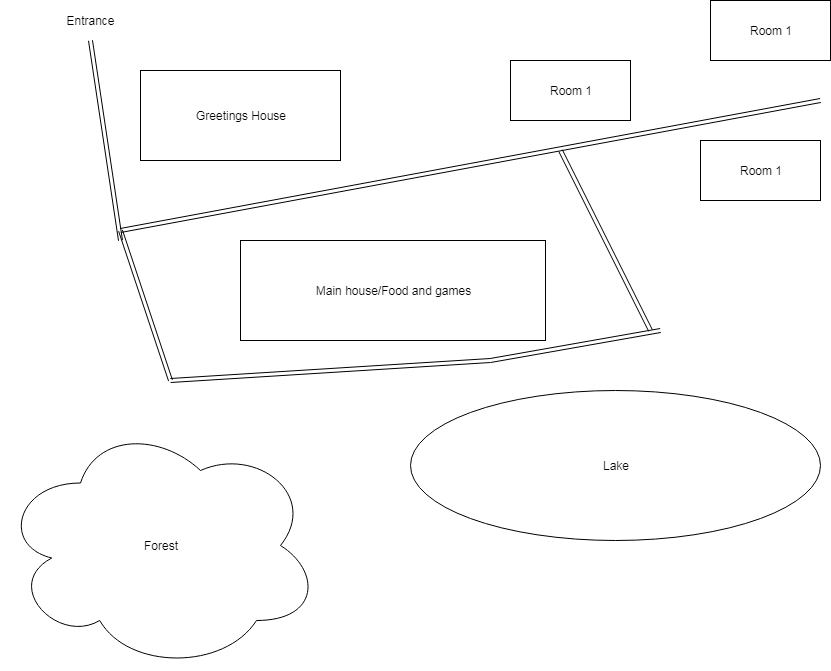

The diagram above was exported from draw.io. Its source (the exported page's mxGraphModel, read from the mxfile embedded in the PNG):
<mxGraphModel dx="1661" dy="462" grid="1" gridSize="10" guides="1" tooltips="1" connect="1" arrows="1" fold="1" page="1" pageScale="1" pageWidth="827" pageHeight="1169" math="0" shadow="0">
  <root>
    <mxCell id="0" />
    <mxCell id="1" parent="0" />
    <mxCell id="Ng7zj9fzsWEl7zu8Bb4a-3" value="Lake&lt;br&gt;" style="ellipse;whiteSpace=wrap;html=1;" vertex="1" parent="1">
      <mxGeometry x="390" y="410" width="410" height="150" as="geometry" />
    </mxCell>
    <mxCell id="Ng7zj9fzsWEl7zu8Bb4a-5" value="Entrance" style="text;html=1;strokeColor=none;fillColor=none;align=center;verticalAlign=middle;whiteSpace=wrap;rounded=0;" vertex="1" parent="1">
      <mxGeometry x="50" y="30" width="40" height="20" as="geometry" />
    </mxCell>
    <mxCell id="Ng7zj9fzsWEl7zu8Bb4a-7" value="" style="shape=link;html=1;" edge="1" parent="1">
      <mxGeometry width="50" height="50" relative="1" as="geometry">
        <mxPoint x="100" y="260" as="sourcePoint" />
        <mxPoint x="70" y="60" as="targetPoint" />
      </mxGeometry>
    </mxCell>
    <mxCell id="Ng7zj9fzsWEl7zu8Bb4a-8" value="Greetings House" style="rounded=0;whiteSpace=wrap;html=1;" vertex="1" parent="1">
      <mxGeometry x="120" y="90" width="200" height="90" as="geometry" />
    </mxCell>
    <mxCell id="Ng7zj9fzsWEl7zu8Bb4a-10" value="Main house/Food and games" style="rounded=0;whiteSpace=wrap;html=1;" vertex="1" parent="1">
      <mxGeometry x="220" y="260" width="305" height="100" as="geometry" />
    </mxCell>
    <mxCell id="Ng7zj9fzsWEl7zu8Bb4a-11" value="Room 1" style="rounded=0;whiteSpace=wrap;html=1;" vertex="1" parent="1">
      <mxGeometry x="690" y="20" width="120" height="60" as="geometry" />
    </mxCell>
    <mxCell id="Ng7zj9fzsWEl7zu8Bb4a-12" value="Room 1" style="rounded=0;whiteSpace=wrap;html=1;" vertex="1" parent="1">
      <mxGeometry x="490" y="80" width="120" height="60" as="geometry" />
    </mxCell>
    <mxCell id="Ng7zj9fzsWEl7zu8Bb4a-13" value="Room 1" style="rounded=0;whiteSpace=wrap;html=1;" vertex="1" parent="1">
      <mxGeometry x="680" y="160" width="120" height="60" as="geometry" />
    </mxCell>
    <mxCell id="Ng7zj9fzsWEl7zu8Bb4a-14" value="" style="shape=link;html=1;" edge="1" parent="1">
      <mxGeometry width="50" height="50" relative="1" as="geometry">
        <mxPoint x="800" y="120" as="sourcePoint" />
        <mxPoint x="100" y="250" as="targetPoint" />
      </mxGeometry>
    </mxCell>
    <mxCell id="Ng7zj9fzsWEl7zu8Bb4a-15" value="" style="shape=link;html=1;" edge="1" parent="1">
      <mxGeometry width="50" height="50" relative="1" as="geometry">
        <mxPoint x="150" y="400" as="sourcePoint" />
        <mxPoint x="470" y="380" as="targetPoint" />
      </mxGeometry>
    </mxCell>
    <mxCell id="Ng7zj9fzsWEl7zu8Bb4a-16" value="" style="shape=link;html=1;" edge="1" parent="1">
      <mxGeometry width="50" height="50" relative="1" as="geometry">
        <mxPoint x="100" y="250" as="sourcePoint" />
        <mxPoint x="150" y="400" as="targetPoint" />
      </mxGeometry>
    </mxCell>
    <mxCell id="Ng7zj9fzsWEl7zu8Bb4a-17" value="" style="shape=link;html=1;" edge="1" parent="1">
      <mxGeometry width="50" height="50" relative="1" as="geometry">
        <mxPoint x="470" y="380" as="sourcePoint" />
        <mxPoint x="640" y="350" as="targetPoint" />
      </mxGeometry>
    </mxCell>
    <mxCell id="Ng7zj9fzsWEl7zu8Bb4a-18" value="" style="shape=link;html=1;" edge="1" parent="1">
      <mxGeometry width="50" height="50" relative="1" as="geometry">
        <mxPoint x="540" y="170" as="sourcePoint" />
        <mxPoint x="630" y="350" as="targetPoint" />
      </mxGeometry>
    </mxCell>
    <mxCell id="Ng7zj9fzsWEl7zu8Bb4a-20" value="Forest" style="ellipse;shape=cloud;whiteSpace=wrap;html=1;" vertex="1" parent="1">
      <mxGeometry x="-20" y="440" width="320" height="250" as="geometry" />
    </mxCell>
  </root>
</mxGraphModel>